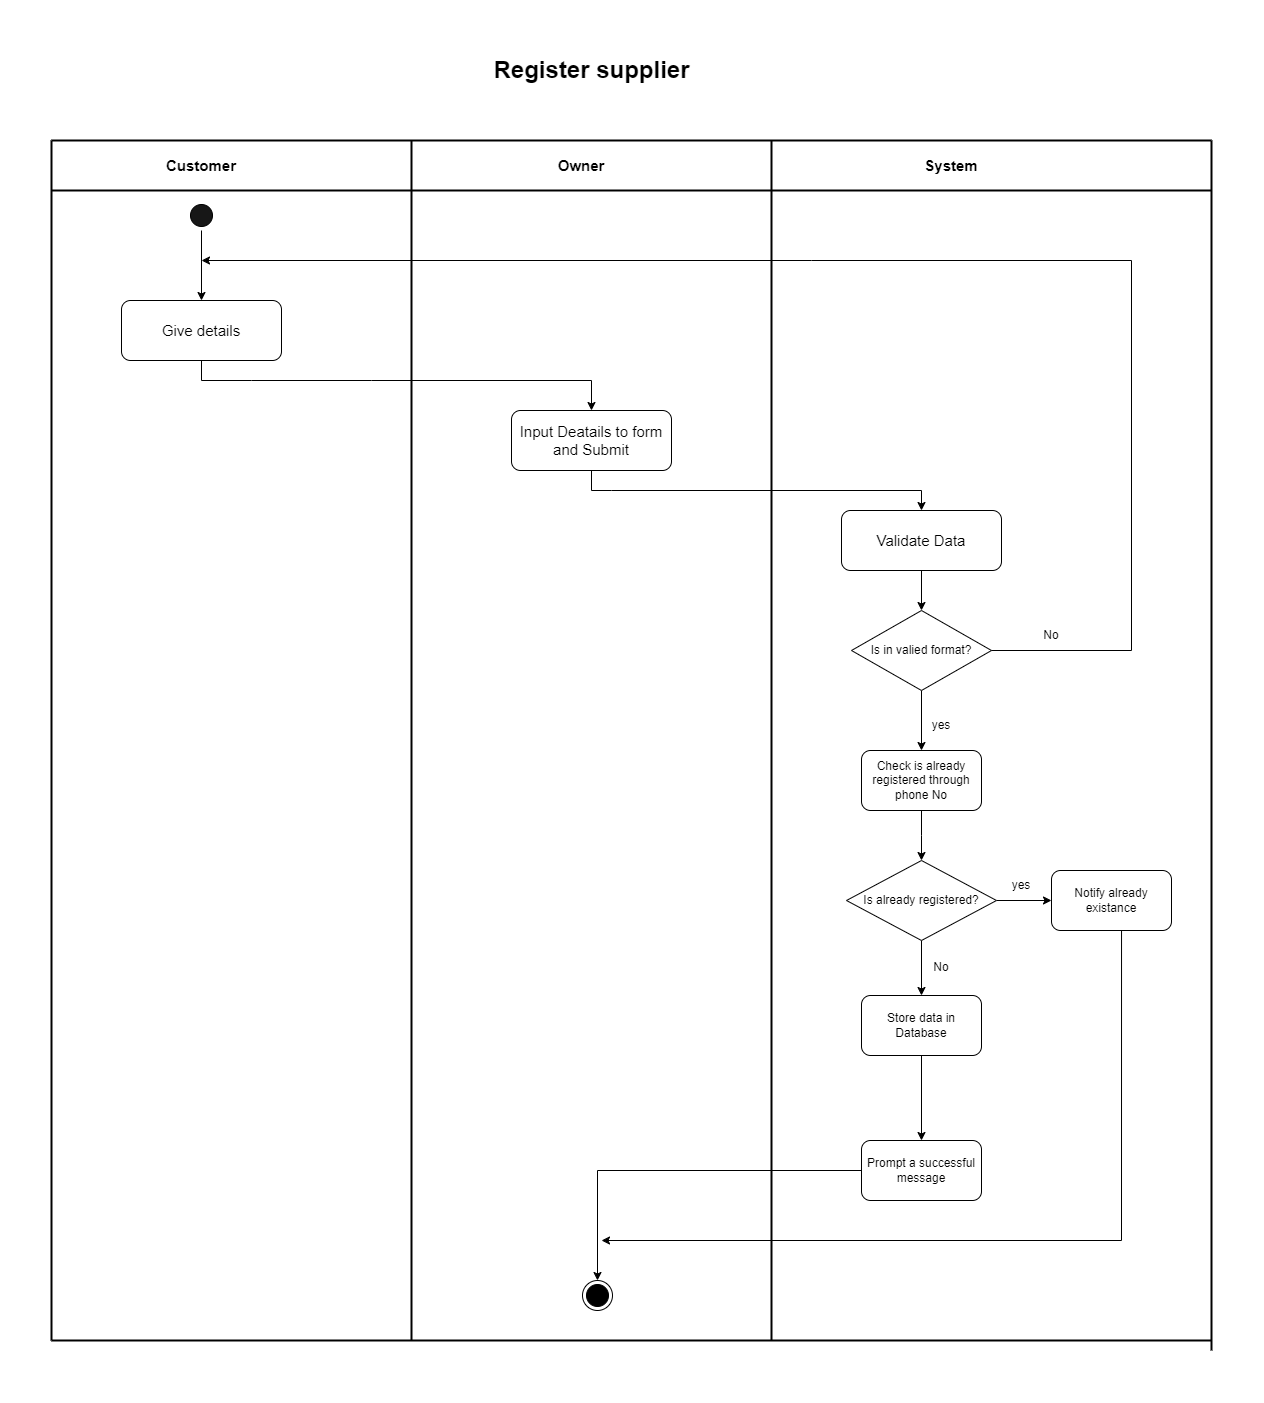

The diagram above was exported from draw.io. Its source (the exported page's mxGraphModel, read from the mxfile embedded in the PNG):
<mxGraphModel dx="6399" dy="5972" grid="1" gridSize="10" guides="1" tooltips="1" connect="1" arrows="1" fold="1" page="1" pageScale="1" pageWidth="2336" pageHeight="1654" math="0" shadow="0">
  <root>
    <mxCell id="WIyWlLk6GJQsqaUBKTNV-0" />
    <mxCell id="WIyWlLk6GJQsqaUBKTNV-1" parent="WIyWlLk6GJQsqaUBKTNV-0" />
    <mxCell id="a-bLRG5MVHaSePNIGdcg-0" value="" style="ellipse;html=1;shape=startState;fillColor=#171717;strokeColor=#000000;" parent="WIyWlLk6GJQsqaUBKTNV-1" vertex="1">
      <mxGeometry x="-3935" y="-4740" width="30" height="30" as="geometry" />
    </mxCell>
    <mxCell id="a-bLRG5MVHaSePNIGdcg-1" value="" style="endArrow=none;html=1;rounded=0;strokeWidth=2;" parent="WIyWlLk6GJQsqaUBKTNV-1" edge="1">
      <mxGeometry width="50" height="50" relative="1" as="geometry">
        <mxPoint x="-3710" y="-3600" as="sourcePoint" />
        <mxPoint x="-3710" y="-4800" as="targetPoint" />
      </mxGeometry>
    </mxCell>
    <mxCell id="a-bLRG5MVHaSePNIGdcg-2" value="Give details" style="rounded=1;whiteSpace=wrap;html=1;fontSize=15;" parent="WIyWlLk6GJQsqaUBKTNV-1" vertex="1">
      <mxGeometry x="-4000" y="-4640" width="160" height="60" as="geometry" />
    </mxCell>
    <mxCell id="a-bLRG5MVHaSePNIGdcg-3" value="Input Deatails to form and Submit" style="rounded=1;whiteSpace=wrap;html=1;fontSize=15;" parent="WIyWlLk6GJQsqaUBKTNV-1" vertex="1">
      <mxGeometry x="-3610" y="-4530" width="160" height="60" as="geometry" />
    </mxCell>
    <mxCell id="a-bLRG5MVHaSePNIGdcg-4" value="" style="endArrow=none;html=1;rounded=0;strokeWidth=2;" parent="WIyWlLk6GJQsqaUBKTNV-1" edge="1">
      <mxGeometry width="50" height="50" relative="1" as="geometry">
        <mxPoint x="-3350" y="-3600" as="sourcePoint" />
        <mxPoint x="-3350" y="-4800" as="targetPoint" />
      </mxGeometry>
    </mxCell>
    <mxCell id="a-bLRG5MVHaSePNIGdcg-5" value="" style="edgeStyle=orthogonalEdgeStyle;rounded=0;orthogonalLoop=1;jettySize=auto;html=1;" parent="WIyWlLk6GJQsqaUBKTNV-1" source="a-bLRG5MVHaSePNIGdcg-6" target="a-bLRG5MVHaSePNIGdcg-8" edge="1">
      <mxGeometry relative="1" as="geometry" />
    </mxCell>
    <mxCell id="a-bLRG5MVHaSePNIGdcg-6" value="Validate Data" style="rounded=1;whiteSpace=wrap;html=1;fontSize=15;" parent="WIyWlLk6GJQsqaUBKTNV-1" vertex="1">
      <mxGeometry x="-3280" y="-4430" width="160" height="60" as="geometry" />
    </mxCell>
    <mxCell id="a-bLRG5MVHaSePNIGdcg-7" value="" style="edgeStyle=orthogonalEdgeStyle;rounded=0;orthogonalLoop=1;jettySize=auto;html=1;" parent="WIyWlLk6GJQsqaUBKTNV-1" source="a-bLRG5MVHaSePNIGdcg-8" target="a-bLRG5MVHaSePNIGdcg-10" edge="1">
      <mxGeometry relative="1" as="geometry" />
    </mxCell>
    <mxCell id="a-bLRG5MVHaSePNIGdcg-8" value="Is in valied format?" style="rhombus;whiteSpace=wrap;html=1;" parent="WIyWlLk6GJQsqaUBKTNV-1" vertex="1">
      <mxGeometry x="-3270" y="-4330" width="140" height="80" as="geometry" />
    </mxCell>
    <mxCell id="a-bLRG5MVHaSePNIGdcg-9" value="" style="edgeStyle=orthogonalEdgeStyle;rounded=0;orthogonalLoop=1;jettySize=auto;html=1;" parent="WIyWlLk6GJQsqaUBKTNV-1" source="a-bLRG5MVHaSePNIGdcg-10" edge="1">
      <mxGeometry relative="1" as="geometry">
        <mxPoint x="-3200" y="-4080" as="targetPoint" />
      </mxGeometry>
    </mxCell>
    <mxCell id="a-bLRG5MVHaSePNIGdcg-10" value="Check is already registered through phone No" style="rounded=1;whiteSpace=wrap;html=1;" parent="WIyWlLk6GJQsqaUBKTNV-1" vertex="1">
      <mxGeometry x="-3260" y="-4190" width="120" height="60" as="geometry" />
    </mxCell>
    <mxCell id="a-bLRG5MVHaSePNIGdcg-11" value="" style="edgeStyle=orthogonalEdgeStyle;rounded=0;orthogonalLoop=1;jettySize=auto;html=1;" parent="WIyWlLk6GJQsqaUBKTNV-1" source="a-bLRG5MVHaSePNIGdcg-13" target="a-bLRG5MVHaSePNIGdcg-15" edge="1">
      <mxGeometry relative="1" as="geometry" />
    </mxCell>
    <mxCell id="a-bLRG5MVHaSePNIGdcg-12" value="" style="edgeStyle=orthogonalEdgeStyle;rounded=0;orthogonalLoop=1;jettySize=auto;html=1;" parent="WIyWlLk6GJQsqaUBKTNV-1" source="a-bLRG5MVHaSePNIGdcg-13" target="a-bLRG5MVHaSePNIGdcg-19" edge="1">
      <mxGeometry relative="1" as="geometry" />
    </mxCell>
    <mxCell id="a-bLRG5MVHaSePNIGdcg-13" value="Is already registered?" style="rhombus;whiteSpace=wrap;html=1;" parent="WIyWlLk6GJQsqaUBKTNV-1" vertex="1">
      <mxGeometry x="-3275" y="-4080" width="150" height="80" as="geometry" />
    </mxCell>
    <mxCell id="a-bLRG5MVHaSePNIGdcg-14" value="" style="edgeStyle=orthogonalEdgeStyle;rounded=0;orthogonalLoop=1;jettySize=auto;html=1;" parent="WIyWlLk6GJQsqaUBKTNV-1" source="a-bLRG5MVHaSePNIGdcg-15" target="a-bLRG5MVHaSePNIGdcg-17" edge="1">
      <mxGeometry relative="1" as="geometry" />
    </mxCell>
    <mxCell id="a-bLRG5MVHaSePNIGdcg-15" value="Store data in Database" style="rounded=1;whiteSpace=wrap;html=1;" parent="WIyWlLk6GJQsqaUBKTNV-1" vertex="1">
      <mxGeometry x="-3260" y="-3945" width="120" height="60" as="geometry" />
    </mxCell>
    <mxCell id="a-bLRG5MVHaSePNIGdcg-16" value="" style="edgeStyle=orthogonalEdgeStyle;rounded=0;orthogonalLoop=1;jettySize=auto;html=1;entryX=0.5;entryY=0;entryDx=0;entryDy=0;" parent="WIyWlLk6GJQsqaUBKTNV-1" source="a-bLRG5MVHaSePNIGdcg-17" target="a-bLRG5MVHaSePNIGdcg-36" edge="1">
      <mxGeometry relative="1" as="geometry">
        <mxPoint x="-3200" y="-3630" as="targetPoint" />
      </mxGeometry>
    </mxCell>
    <mxCell id="a-bLRG5MVHaSePNIGdcg-17" value="Prompt a successful message" style="rounded=1;whiteSpace=wrap;html=1;" parent="WIyWlLk6GJQsqaUBKTNV-1" vertex="1">
      <mxGeometry x="-3260" y="-3800" width="120" height="60" as="geometry" />
    </mxCell>
    <mxCell id="a-bLRG5MVHaSePNIGdcg-18" value="" style="edgeStyle=orthogonalEdgeStyle;rounded=0;orthogonalLoop=1;jettySize=auto;html=1;" parent="WIyWlLk6GJQsqaUBKTNV-1" edge="1">
      <mxGeometry relative="1" as="geometry">
        <mxPoint x="-2999.962962962963" y="-4040" as="sourcePoint" />
        <mxPoint x="-3520" y="-3700" as="targetPoint" />
        <Array as="points">
          <mxPoint x="-3000" y="-3700" />
        </Array>
      </mxGeometry>
    </mxCell>
    <mxCell id="a-bLRG5MVHaSePNIGdcg-19" value="Notify already existance" style="rounded=1;whiteSpace=wrap;html=1;" parent="WIyWlLk6GJQsqaUBKTNV-1" vertex="1">
      <mxGeometry x="-3070" y="-4070" width="120" height="60" as="geometry" />
    </mxCell>
    <mxCell id="a-bLRG5MVHaSePNIGdcg-20" value="" style="endArrow=classic;html=1;rounded=0;exitX=1;exitY=0.5;exitDx=0;exitDy=0;" parent="WIyWlLk6GJQsqaUBKTNV-1" source="a-bLRG5MVHaSePNIGdcg-8" edge="1">
      <mxGeometry width="50" height="50" relative="1" as="geometry">
        <mxPoint x="-3370" y="-4330" as="sourcePoint" />
        <mxPoint x="-3920" y="-4680" as="targetPoint" />
        <Array as="points">
          <mxPoint x="-2990" y="-4290" />
          <mxPoint x="-2990" y="-4680" />
          <mxPoint x="-3310" y="-4680" />
        </Array>
      </mxGeometry>
    </mxCell>
    <mxCell id="a-bLRG5MVHaSePNIGdcg-21" value="yes" style="text;html=1;strokeColor=none;fillColor=none;align=center;verticalAlign=middle;whiteSpace=wrap;rounded=0;" parent="WIyWlLk6GJQsqaUBKTNV-1" vertex="1">
      <mxGeometry x="-3210" y="-4230" width="60" height="30" as="geometry" />
    </mxCell>
    <mxCell id="a-bLRG5MVHaSePNIGdcg-22" value="No" style="text;html=1;strokeColor=none;fillColor=none;align=center;verticalAlign=middle;whiteSpace=wrap;rounded=0;" parent="WIyWlLk6GJQsqaUBKTNV-1" vertex="1">
      <mxGeometry x="-3100" y="-4320" width="60" height="30" as="geometry" />
    </mxCell>
    <mxCell id="a-bLRG5MVHaSePNIGdcg-23" value="yes" style="text;html=1;strokeColor=none;fillColor=none;align=center;verticalAlign=middle;whiteSpace=wrap;rounded=0;" parent="WIyWlLk6GJQsqaUBKTNV-1" vertex="1">
      <mxGeometry x="-3130" y="-4070" width="60" height="30" as="geometry" />
    </mxCell>
    <mxCell id="a-bLRG5MVHaSePNIGdcg-24" value="No" style="text;html=1;strokeColor=none;fillColor=none;align=center;verticalAlign=middle;whiteSpace=wrap;rounded=0;" parent="WIyWlLk6GJQsqaUBKTNV-1" vertex="1">
      <mxGeometry x="-3210" y="-3988" width="60" height="30" as="geometry" />
    </mxCell>
    <mxCell id="a-bLRG5MVHaSePNIGdcg-25" value="" style="endArrow=classic;html=1;rounded=0;exitX=0.5;exitY=1;exitDx=0;exitDy=0;entryX=0.5;entryY=0;entryDx=0;entryDy=0;" parent="WIyWlLk6GJQsqaUBKTNV-1" source="a-bLRG5MVHaSePNIGdcg-2" target="a-bLRG5MVHaSePNIGdcg-3" edge="1">
      <mxGeometry width="50" height="50" relative="1" as="geometry">
        <mxPoint x="-4010" y="-4390" as="sourcePoint" />
        <mxPoint x="-3690" y="-4550" as="targetPoint" />
        <Array as="points">
          <mxPoint x="-3920" y="-4560" />
          <mxPoint x="-3870" y="-4560" />
          <mxPoint x="-3750" y="-4560" />
          <mxPoint x="-3530" y="-4560" />
        </Array>
      </mxGeometry>
    </mxCell>
    <mxCell id="a-bLRG5MVHaSePNIGdcg-26" value="" style="endArrow=classic;html=1;rounded=0;exitX=0.5;exitY=1;exitDx=0;exitDy=0;entryX=0.5;entryY=0;entryDx=0;entryDy=0;" parent="WIyWlLk6GJQsqaUBKTNV-1" source="a-bLRG5MVHaSePNIGdcg-3" target="a-bLRG5MVHaSePNIGdcg-6" edge="1">
      <mxGeometry width="50" height="50" relative="1" as="geometry">
        <mxPoint x="-3750" y="-4480" as="sourcePoint" />
        <mxPoint x="-3510" y="-4430" as="targetPoint" />
        <Array as="points">
          <mxPoint x="-3530" y="-4450" />
          <mxPoint x="-3510" y="-4450" />
          <mxPoint x="-3200" y="-4450" />
        </Array>
      </mxGeometry>
    </mxCell>
    <mxCell id="a-bLRG5MVHaSePNIGdcg-27" value="Customer" style="text;html=1;strokeColor=none;fillColor=none;align=center;verticalAlign=middle;whiteSpace=wrap;rounded=0;fontSize=15;fontStyle=1" parent="WIyWlLk6GJQsqaUBKTNV-1" vertex="1">
      <mxGeometry x="-3950" y="-4790" width="60" height="30" as="geometry" />
    </mxCell>
    <mxCell id="a-bLRG5MVHaSePNIGdcg-28" value="System" style="text;html=1;strokeColor=none;fillColor=none;align=center;verticalAlign=middle;whiteSpace=wrap;rounded=0;fontSize=15;fontStyle=1" parent="WIyWlLk6GJQsqaUBKTNV-1" vertex="1">
      <mxGeometry x="-3200" y="-4790" width="60" height="30" as="geometry" />
    </mxCell>
    <mxCell id="a-bLRG5MVHaSePNIGdcg-29" value="Owner" style="text;html=1;strokeColor=none;fillColor=none;align=center;verticalAlign=middle;whiteSpace=wrap;rounded=0;fontSize=15;fontStyle=1" parent="WIyWlLk6GJQsqaUBKTNV-1" vertex="1">
      <mxGeometry x="-3570" y="-4790" width="60" height="30" as="geometry" />
    </mxCell>
    <mxCell id="a-bLRG5MVHaSePNIGdcg-30" value="" style="endArrow=none;html=1;rounded=0;strokeWidth=2;" parent="WIyWlLk6GJQsqaUBKTNV-1" edge="1">
      <mxGeometry width="50" height="50" relative="1" as="geometry">
        <mxPoint x="-2910" y="-3590" as="sourcePoint" />
        <mxPoint x="-2910" y="-4800" as="targetPoint" />
      </mxGeometry>
    </mxCell>
    <mxCell id="a-bLRG5MVHaSePNIGdcg-31" value="" style="endArrow=classic;html=1;rounded=0;entryX=0.5;entryY=0;entryDx=0;entryDy=0;" parent="WIyWlLk6GJQsqaUBKTNV-1" source="a-bLRG5MVHaSePNIGdcg-0" target="a-bLRG5MVHaSePNIGdcg-2" edge="1">
      <mxGeometry width="50" height="50" relative="1" as="geometry">
        <mxPoint x="-3960" y="-4480" as="sourcePoint" />
        <mxPoint x="-3910" y="-4530" as="targetPoint" />
      </mxGeometry>
    </mxCell>
    <mxCell id="a-bLRG5MVHaSePNIGdcg-32" value="" style="endArrow=none;html=1;rounded=0;strokeWidth=2;" parent="WIyWlLk6GJQsqaUBKTNV-1" edge="1">
      <mxGeometry width="50" height="50" relative="1" as="geometry">
        <mxPoint x="-4070" y="-3600" as="sourcePoint" />
        <mxPoint x="-4070" y="-4800" as="targetPoint" />
      </mxGeometry>
    </mxCell>
    <mxCell id="a-bLRG5MVHaSePNIGdcg-33" value="" style="endArrow=none;html=1;rounded=0;strokeWidth=2;" parent="WIyWlLk6GJQsqaUBKTNV-1" edge="1">
      <mxGeometry width="50" height="50" relative="1" as="geometry">
        <mxPoint x="-4070" y="-4800" as="sourcePoint" />
        <mxPoint x="-2910" y="-4800" as="targetPoint" />
      </mxGeometry>
    </mxCell>
    <mxCell id="a-bLRG5MVHaSePNIGdcg-34" value="" style="endArrow=none;html=1;rounded=0;strokeWidth=2;" parent="WIyWlLk6GJQsqaUBKTNV-1" edge="1">
      <mxGeometry width="50" height="50" relative="1" as="geometry">
        <mxPoint x="-4070" y="-4750" as="sourcePoint" />
        <mxPoint x="-2910" y="-4750" as="targetPoint" />
      </mxGeometry>
    </mxCell>
    <mxCell id="a-bLRG5MVHaSePNIGdcg-35" value="" style="endArrow=none;html=1;rounded=0;strokeWidth=2;" parent="WIyWlLk6GJQsqaUBKTNV-1" edge="1">
      <mxGeometry width="50" height="50" relative="1" as="geometry">
        <mxPoint x="-4070" y="-3600" as="sourcePoint" />
        <mxPoint x="-2910" y="-3600" as="targetPoint" />
      </mxGeometry>
    </mxCell>
    <mxCell id="a-bLRG5MVHaSePNIGdcg-36" value="" style="ellipse;html=1;shape=endState;fillColor=#000000;strokeColor=#000000;" parent="WIyWlLk6GJQsqaUBKTNV-1" vertex="1">
      <mxGeometry x="-3539" y="-3660" width="30" height="30" as="geometry" />
    </mxCell>
    <mxCell id="a-bLRG5MVHaSePNIGdcg-37" value="Register supplier" style="text;strokeColor=none;fillColor=none;html=1;fontSize=24;fontStyle=1;verticalAlign=middle;align=center;" parent="WIyWlLk6GJQsqaUBKTNV-1" vertex="1">
      <mxGeometry x="-3580" y="-4890" width="100" height="40" as="geometry" />
    </mxCell>
  </root>
</mxGraphModel>